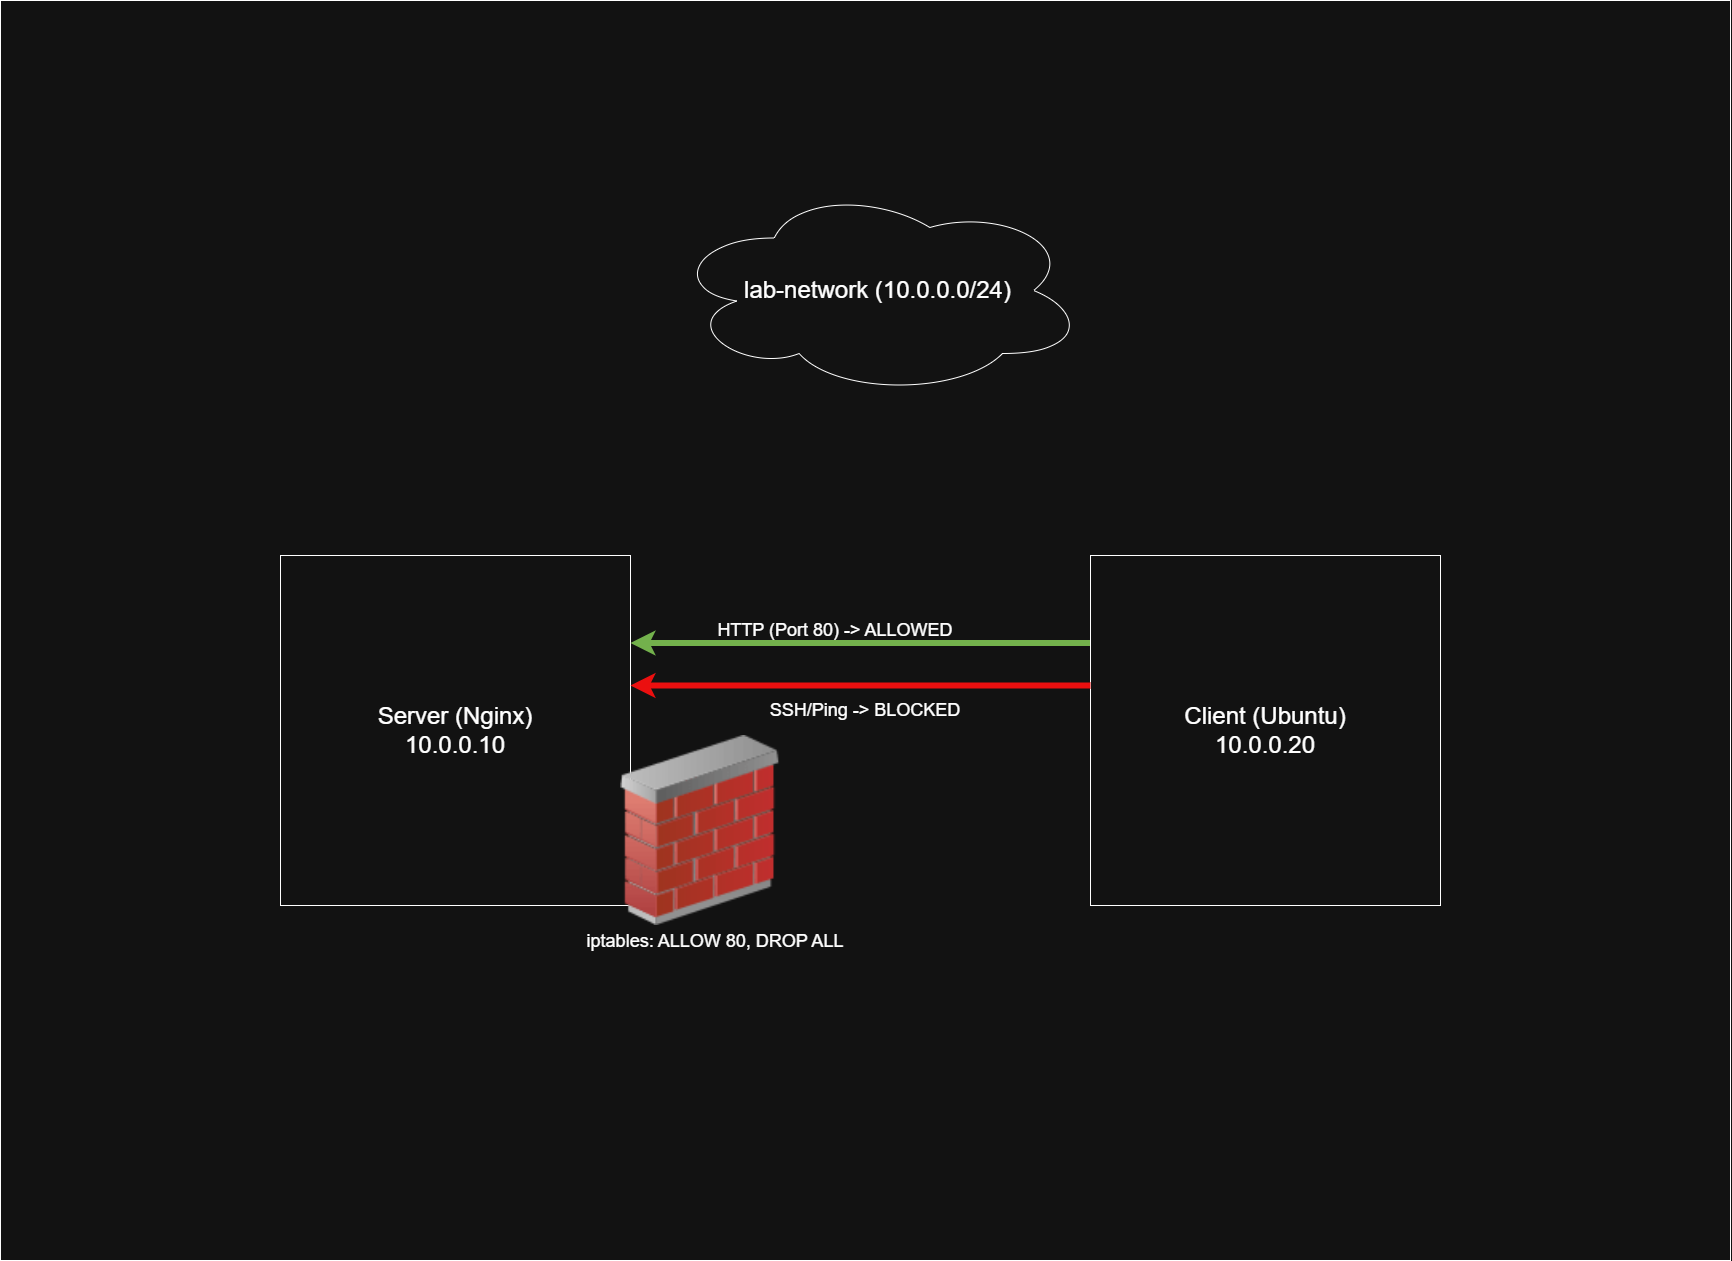

The diagram above was exported from draw.io. Its source (the exported page's mxGraphModel, read from the mxfile embedded in the PNG):
<mxGraphModel dx="6060" dy="4310" grid="1" gridSize="10" guides="1" tooltips="1" connect="1" arrows="1" fold="1" page="1" pageScale="1" pageWidth="850" pageHeight="1100" math="0" shadow="0">
  <root>
    <mxCell id="0" />
    <mxCell id="1" parent="0" />
    <mxCell id="J0ww_rzGPf0v9Nrx2EcH-4" parent="1" style="rounded=0;whiteSpace=wrap;html=1;" value="" vertex="1">
      <mxGeometry height="1260" width="1730" x="-790" y="-235" as="geometry" />
    </mxCell>
    <mxCell id="J0ww_rzGPf0v9Nrx2EcH-5" parent="1" style="ellipse;shape=cloud;whiteSpace=wrap;html=1;" value="&lt;font style=&quot;font-size: 24px;&quot;&gt;lab-network (10.0.0.0/24)&lt;/font&gt;" vertex="1">
      <mxGeometry height="210" width="415" x="-120" y="-50" as="geometry" />
    </mxCell>
    <mxCell id="J0ww_rzGPf0v9Nrx2EcH-7" parent="1" style="whiteSpace=wrap;html=1;aspect=fixed;" value="&lt;font style=&quot;font-size: 24px;&quot;&gt;Server (Nginx)&lt;/font&gt;&lt;div&gt;&lt;font style=&quot;font-size: 24px;&quot;&gt;10.0.0.10&lt;/font&gt;&lt;/div&gt;" vertex="1">
      <mxGeometry height="350" width="350" x="-510" y="320" as="geometry" />
    </mxCell>
    <mxCell id="J0ww_rzGPf0v9Nrx2EcH-19" edge="1" parent="1" source="J0ww_rzGPf0v9Nrx2EcH-8" style="edgeStyle=orthogonalEdgeStyle;rounded=0;orthogonalLoop=1;jettySize=auto;html=1;exitX=0;exitY=0.25;exitDx=0;exitDy=0;entryX=1;entryY=0.25;entryDx=0;entryDy=0;fillColor=#60a917;strokeColor=#2D7600;strokeWidth=6;" target="J0ww_rzGPf0v9Nrx2EcH-7">
      <mxGeometry relative="1" as="geometry" />
    </mxCell>
    <mxCell id="J0ww_rzGPf0v9Nrx2EcH-8" parent="1" style="whiteSpace=wrap;html=1;aspect=fixed;" value="&lt;font style=&quot;font-size: 24px;&quot;&gt;Client (Ubuntu)&lt;/font&gt;&lt;div&gt;&lt;font style=&quot;font-size: 24px;&quot;&gt;10.0.0.20&lt;/font&gt;&lt;/div&gt;" vertex="1">
      <mxGeometry height="350" width="350" x="300" y="320" as="geometry" />
    </mxCell>
    <mxCell id="J0ww_rzGPf0v9Nrx2EcH-10" parent="1" style="image;html=1;image=img/lib/clip_art/networking/Firewall_02_128x128.png" value="" vertex="1">
      <mxGeometry height="190" width="280" x="-230" y="500" as="geometry" />
    </mxCell>
    <mxCell id="J0ww_rzGPf0v9Nrx2EcH-12" parent="1" style="text;html=1;whiteSpace=wrap;strokeColor=none;fillColor=none;align=center;verticalAlign=middle;rounded=0;" value="&lt;font style=&quot;font-size: 18px;&quot;&gt;&lt;br&gt;iptables: ALLOW 80, DROP ALL&lt;br&gt;&lt;/font&gt;" vertex="1">
      <mxGeometry height="30" width="270" x="-210" y="680" as="geometry" />
    </mxCell>
    <mxCell id="J0ww_rzGPf0v9Nrx2EcH-20" parent="1" style="text;html=1;whiteSpace=wrap;strokeColor=none;fillColor=none;align=center;verticalAlign=middle;rounded=0;" value="&lt;font style=&quot;font-size: 18px;&quot;&gt;HTTP (Port 80) -&amp;gt; ALLOWED&lt;/font&gt;" vertex="1">
      <mxGeometry height="30" width="270" x="-90" y="380" as="geometry" />
    </mxCell>
    <mxCell id="J0ww_rzGPf0v9Nrx2EcH-21" edge="1" parent="1" style="edgeStyle=orthogonalEdgeStyle;rounded=0;orthogonalLoop=1;jettySize=auto;html=1;exitX=0;exitY=0.25;exitDx=0;exitDy=0;entryX=1;entryY=0.25;entryDx=0;entryDy=0;fillColor=#a20025;strokeColor=light-dark(#6F0000, #eb0f0f);strokeWidth=6;">
      <mxGeometry relative="1" as="geometry">
        <mxPoint x="300" y="450" as="sourcePoint" />
        <mxPoint x="-160" y="450" as="targetPoint" />
      </mxGeometry>
    </mxCell>
    <mxCell id="J0ww_rzGPf0v9Nrx2EcH-22" parent="1" style="text;html=1;whiteSpace=wrap;strokeColor=none;fillColor=none;align=center;verticalAlign=middle;rounded=0;" value="&lt;font style=&quot;font-size: 18px;&quot;&gt;SSH/Ping -&amp;gt; BLOCKED&lt;/font&gt;" vertex="1">
      <mxGeometry height="30" width="270" x="-60" y="460" as="geometry" />
    </mxCell>
  </root>
</mxGraphModel>